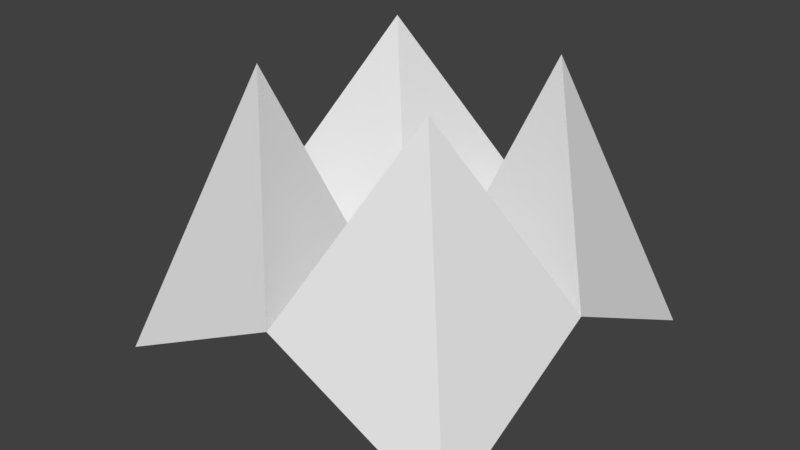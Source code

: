 # Source: origami_fold_sixth.blend  (saved by Blender 2.92.15; exported with 4.5.12 LTS)
import bpy
from mathutils import Matrix  # noqa: F401  (used for matrix-valued properties, if any)

bpy.ops.wm.read_factory_settings(use_empty=True)
scene = bpy.context.scene
scene.name = 'Scene'

# ---- collections
col_collection_1 = bpy.data.collections.new('Collection 1'); scene.collection.children.link(col_collection_1)

# ---- world
world_world = bpy.data.worlds.new('World'); scene.world = world_world
world_world.color = (0.05088, 0.05088, 0.05088)
world_world.use_sun_shadow = False
world_world.sun_shadow_jitter_overblur = 0.0
world_world.cycles.sampling_method = 'MANUAL'

# ---- meshes
me_plane = bpy.data.meshes.new('Plane')
me_plane.from_pydata([(-0.9988, 0.9998, -0.001187), (-0.9988, -0.000241, 0.4988), (1.001, -0.000241, 0.4988), (0.001173, 0.9998, 0.4988), (-0.4988, 0.4998, 1.499), (0.001173, -0.000241, -0.001187)], [], [(3, 4, 5), (5, 4, 1), (1, 4, 0), (4, 3, 0)])
me_plane.polygons.foreach_set('use_smooth', [True] * 4)
_k = set([(0, 4), (1, 4), (3, 4), (4, 5)])
me_plane.attributes.new('sharp_edge', 'BOOLEAN', 'EDGE').data.foreach_set('value', [ (min(e.vertices), max(e.vertices)) in _k for e in me_plane.edges])
_uv = me_plane.uv_layers.new(name='UVMap')
_uv.uv.foreach_set('vector', [0.5939, 0.1771, 0.9969, 0.003096, 0.509, 0.5369, 0.509, 0.5369, 0.9969, 0.003096, 0.9969, 0.5384, 0.109, 0.1746, 0.5028, 0.003096, 0.003096, 0.5277, 0.5028, 0.003096, 0.5028, 0.5461, 0.003096, 0.5277])
me_plane.use_remesh_preserve_volume = False
me_plane.use_remesh_preserve_attributes = False
me_plane.use_mirror_vertex_groups = False
me_plane.update()
me_plane.normals_split_custom_set([tuple(v) for v in zip(*[iter([0.9129, -0.1826, 0.3651, 0.9129, -0.1826, 0.3651, 0.9129, -0.1826, 0.3651, 0.1826, -0.9129, 0.3651, 0.1826, -0.9129, 0.3651, 0.1826, -0.9129, 0.3651, -0.9129, 0.1826, 0.3651, -0.9129, 0.1826, 0.3651, -0.9129, 0.1826, 0.3651, -0.1826, 0.9129, 0.3651, -0.1826, 0.9129, 0.3651, -0.1826, 0.9129, 0.3651])] * 3)])
me_plane_002 = bpy.data.meshes.new('Plane.002')
me_plane_002.from_pydata([(-0.9988, -1.0, -0.001187), (-0.9988, -0.000241, 0.4988), (0.001173, -1.0, 0.4988), (-0.4988, -0.5002, 1.499), (0.001173, -0.000241, -0.001187)], [], [(4, 3, 2), (0, 3, 1), (1, 3, 4), (0, 2, 3)])
me_plane_002.polygons.foreach_set('use_smooth', [True] * 4)
_k = set([(0, 3), (1, 3), (2, 3), (3, 4)])
me_plane_002.attributes.new('sharp_edge', 'BOOLEAN', 'EDGE').data.foreach_set('value', [ (min(e.vertices), max(e.vertices)) in _k for e in me_plane_002.edges])
_uv = me_plane_002.uv_layers.new(name='UVMap')
_uv.uv.foreach_set('vector', [0.0031, 0.5435, 0.4941, 0.0031, 0.4973, 0.5435, 0.5035, 0.5436, 0.9969, 0.0031, 0.9969, 0.5436, 0.1017, 0.1856, 0.4941, 0.0031, 0.0031, 0.5435, 0.5035, 0.5436, 0.6022, 0.1833, 0.9969, 0.0031])
me_plane_002.materials.append(None)
me_plane_002.use_remesh_preserve_volume = False
me_plane_002.use_remesh_preserve_attributes = False
me_plane_002.use_mirror_vertex_groups = False
me_plane_002.update()
me_plane_002.normals_split_custom_set([tuple(v) for v in zip(*[iter([0.9129, 0.1826, 0.3651, 0.9129, 0.1826, 0.3651, 0.9129, 0.1826, 0.3651, -0.9129, -0.1826, 0.3651, -0.9129, -0.1826, 0.3651, -0.9129, -0.1826, 0.3651, 0.1826, 0.9129, 0.3651, 0.1826, 0.9129, 0.3651, 0.1826, 0.9129, 0.3651, -0.1826, -0.9129, 0.3651, -0.1826, -0.9129, 0.3651, -0.1826, -0.9129, 0.3651])] * 3)])
me_plane_001 = bpy.data.meshes.new('Plane.001')
me_plane_001.from_pydata([(1.001, -1.0, -0.001187), (0.001173, -1.0, 0.4988), (0.001173, -0.000241, 0.4988), (0.001173, -0.000241, -0.001187), (0.5012, -0.5002, 1.499), (1.001, -0.000241, 0.4988)], [], [(4, 3, 1), (5, 3, 4), (5, 4, 0), (1, 0, 4)])
me_plane_001.polygons.foreach_set('use_smooth', [True] * 4)
_k = set([(0, 4), (1, 4), (3, 4), (4, 5)])
me_plane_001.attributes.new('sharp_edge', 'BOOLEAN', 'EDGE').data.foreach_set('value', [ (min(e.vertices), max(e.vertices)) in _k for e in me_plane_001.edges])
_uv = me_plane_001.uv_layers.new(name='UVMap')
_uv.uv.foreach_set('vector', [0.4972, 0.547, 0.003104, 0.007412, 0.4972, 0.003104, 0.1029, 0.367, 0.003104, 0.007412, 0.4972, 0.547, 0.5034, 0.5435, 0.5045, 0.003104, 0.9969, 0.5435, 0.9022, 0.1851, 0.9969, 0.5435, 0.5045, 0.003104])
me_plane_001.use_remesh_preserve_volume = False
me_plane_001.use_remesh_preserve_attributes = False
me_plane_001.use_mirror_vertex_groups = False
me_plane_001.update()
me_plane_001.normals_split_custom_set([tuple(v) for v in zip(*[iter([-0.9129, 0.1826, 0.3651, -0.9129, 0.1826, 0.3651, -0.9129, 0.1826, 0.3651, -0.1826, 0.9129, 0.3651, -0.1826, 0.9129, 0.3651, -0.1826, 0.9129, 0.3651, 0.9129, -0.1826, 0.3651, 0.9129, -0.1826, 0.3651, 0.9129, -0.1826, 0.3651, 0.1826, -0.9129, 0.3651, 0.1826, -0.9129, 0.3651, 0.1826, -0.9129, 0.3651])] * 3)])
me_plane_003 = bpy.data.meshes.new('Plane.003')
me_plane_003.from_pydata([(1.001, 0.9998, -0.001187), (0.001173, 0.9998, 0.4988), (0.5012, 0.4998, 1.499), (0.001173, -0.000241, -0.001187), (1.001, -0.000241, 0.4988)], [], [(2, 4, 0), (2, 3, 4), (1, 3, 2), (1, 2, 0)])
me_plane_003.polygons.foreach_set('use_smooth', [True] * 4)
_k = set([(0, 2), (1, 2), (2, 3), (2, 4)])
me_plane_003.attributes.new('sharp_edge', 'BOOLEAN', 'EDGE').data.foreach_set('value', [ (min(e.vertices), max(e.vertices)) in _k for e in me_plane_003.edges])
_uv = me_plane_003.uv_layers.new(name='UVMap')
_uv.uv.foreach_set('vector', [0.9969, 0.544, 0.6019, 0.3637, 0.5031, 0.003101, 0.003101, 0.003101, 0.4969, 0.544, 0.003101, 0.544, 0.3981, 0.1834, 0.4969, 0.544, 0.003101, 0.003101, 0.9969, 0.003101, 0.9969, 0.544, 0.5031, 0.003101])
me_plane_003.use_remesh_preserve_volume = False
me_plane_003.use_remesh_preserve_attributes = False
me_plane_003.use_mirror_vertex_groups = False
me_plane_003.update()
me_plane_003.normals_split_custom_set([tuple(v) for v in zip(*[iter([0.9129, 0.1826, 0.3651, 0.9129, 0.1826, 0.3651, 0.9129, 0.1826, 0.3651, -0.1826, -0.9129, 0.3651, -0.1826, -0.9129, 0.3651, -0.1826, -0.9129, 0.3651, -0.9129, -0.1826, 0.3651, -0.9129, -0.1826, 0.3651, -0.9129, -0.1826, 0.3651, 0.1826, 0.9129, 0.3651, 0.1826, 0.9129, 0.3651, 0.1826, 0.9129, 0.3651])] * 3)])

# ---- objects
ob_top_right = bpy.data.objects.new('Top Right', me_plane)
ob_top_left = bpy.data.objects.new('Top Left', me_plane_002)
ob_bottom_left = bpy.data.objects.new('Bottom Left', me_plane_001)
ob_bottom_right = bpy.data.objects.new('Bottom Right', me_plane_003)

# ---- transforms, parenting, visibility, modifiers, constraints
ob_top_right.location = (0.0, 0.0, -0.5)
ob_top_right.rotation_euler = (0.0, -0.0, 1.571)
ob_top_right.color = (0.8, 0.8, 0.8, 1.0)
ob_top_right.lineart.crease_threshold = 0.0
ob_top_left.location = (0.0, 0.0, -0.5)
ob_top_left.rotation_euler = (0.0, -0.0, 1.571)
ob_top_left.color = (0.8, 0.8, 0.8, 1.0)
ob_top_left.lineart.crease_threshold = 0.0
ob_bottom_left.location = (0.0, 0.0, -0.5)
ob_bottom_left.rotation_euler = (0.0, -0.0, 1.571)
ob_bottom_left.color = (0.8, 0.8, 0.8, 1.0)
ob_bottom_left.lineart.crease_threshold = 0.0
ob_bottom_right.location = (0.0, 0.0, -0.5)
ob_bottom_right.rotation_euler = (0.0, -0.0, 1.571)
ob_bottom_right.color = (0.8, 0.8, 0.8, 1.0)
ob_bottom_right.lineart.crease_threshold = 0.0

# ---- collection membership
col_collection_1.objects.link(ob_top_right)
col_collection_1.objects.link(ob_top_left)
col_collection_1.objects.link(ob_bottom_left)
col_collection_1.objects.link(ob_bottom_right)

# ---- scene / render settings (as saved in the file)
scene.frame_start = 0; scene.frame_end = 60; scene.frame_set(0)
scene.render.engine = 'BLENDER_EEVEE_NEXT'
scene.render.resolution_percentage = 50
scene.render.dither_intensity = 0.0
scene.cycles.use_denoising = False
scene.cycles.samples = 128
scene.cycles.sampling_pattern = 'TABULATED_SOBOL'
scene.cycles.light_sampling_threshold = 0.0
scene.cycles.use_adaptive_sampling = False
scene.cycles.use_light_tree = False
scene.cycles.blur_glossy = 0.0
scene.cycles.sample_clamp_indirect = 0.0
scene.view_settings.view_transform = 'Standard'
bpy.context.view_layer.update()

# ---- added for rendering (the .blend has no active camera and no usable light): camera, sun
cam_auto = bpy.data.cameras.new('AutoCamera')
cam_auto.lens = 50.0
cam_auto.sensor_width = 36.0
cam_auto.clip_end = 1000.0
ob_auto_camera = bpy.data.objects.new('AutoCamera', cam_auto)
scene.collection.objects.link(ob_auto_camera)
ob_auto_camera.location = (3.11076, -3.81014, 2.65517)
ob_auto_camera.rotation_euler = (1.09748, -7.21219e-08, 0.694738)
scene.camera = ob_auto_camera
light_auto_sun = bpy.data.lights.new('AutoSun', 'SUN')
light_auto_sun.energy = 3.0
light_auto_sun.angle = 0.0523599
ob_auto_sun = bpy.data.objects.new('AutoSun', light_auto_sun)
scene.collection.objects.link(ob_auto_sun)
ob_auto_sun.rotation_euler = (0.872665, 0.174533, 0.523599)
bpy.context.view_layer.update()

